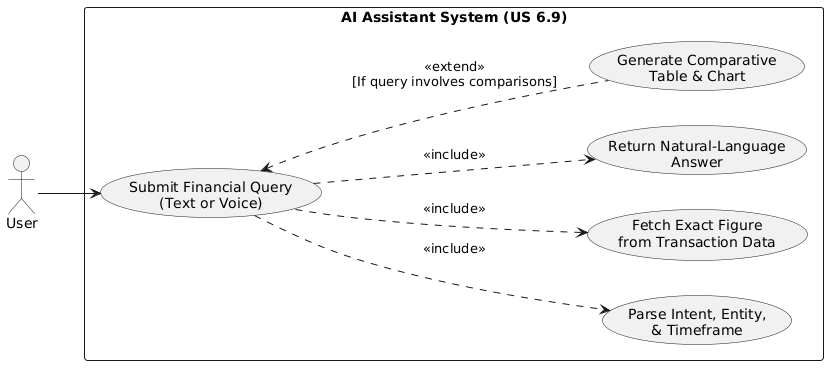

The diagram above was rendered by PlantUML. Its source (embedded in the PNG):
@startuml
left to right direction

actor "User" as U

rectangle "AI Assistant System (US 6.9)" {
  usecase "Submit Financial Query\n(Text or Voice)" as UC1
  usecase "Parse Intent, Entity,\n& Timeframe" as UC2
  usecase "Fetch Exact Figure\nfrom Transaction Data" as UC3
  usecase "Return Natural-Language\nAnswer" as UC4
  usecase "Generate Comparative\nTable & Chart" as UC5
}

U --> UC1
UC1 ..> UC2 : <<include>>
UC1 ..> UC3 : <<include>>
UC1 ..> UC4 : <<include>>
UC1 <.. UC5 : <<extend>>\n[If query involves comparisons]
@enduml